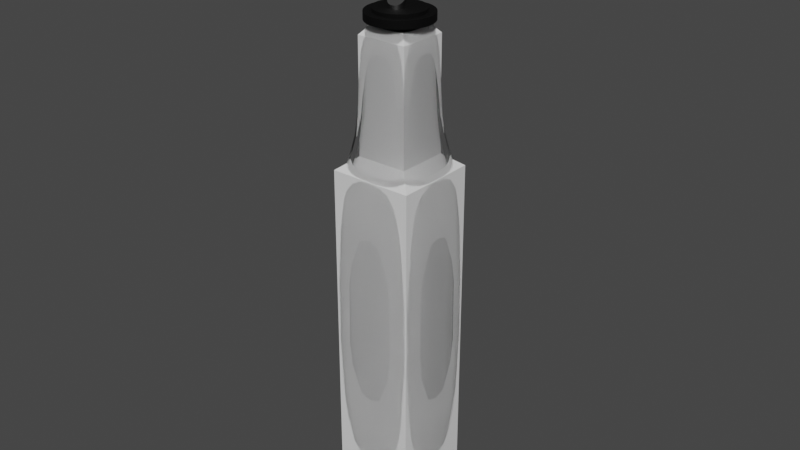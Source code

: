 # Source: oilBottle.blend  (saved by Blender 3.3.6; exported with 4.5.12 LTS)
import bpy
from mathutils import Matrix  # noqa: F401  (used for matrix-valued properties, if any)

bpy.ops.wm.read_factory_settings(use_empty=True)
scene = bpy.context.scene
scene.name = 'Scene'

# ---- collections
col_collection = bpy.data.collections.new('Collection'); scene.collection.children.link(col_collection)

# ---- materials (node trees are filled in below, after node groups)
mat_glass = bpy.data.materials.new('Glass')
mat_plastic = bpy.data.materials.new('Plastic')
mat_aluminium = bpy.data.materials.new('Aluminium')
mat_oil = bpy.data.materials.new('Oil')

# ---- node groups
ng_auto_smooth = bpy.data.node_groups.new('Auto Smooth', 'GeometryNodeTree')
_s = ng_auto_smooth.interface.new_socket(name='Geometry', in_out='OUTPUT', socket_type='NodeSocketGeometry')
_s = ng_auto_smooth.interface.new_socket(name='Geometry', in_out='INPUT', socket_type='NodeSocketGeometry')
_s = ng_auto_smooth.interface.new_socket(name='Angle', in_out='INPUT', socket_type='NodeSocketFloat')
_s.subtype = 'ANGLE'
_s.min_value = 0.0
_s.max_value = 3.142
ng_auto_smooth.is_modifier = True
_N = ng_auto_smooth.nodes; _L = ng_auto_smooth.links
n0 = _N.new('NodeGroupOutput'); n0.name = 'Group Output'; n0.location = (480, -100)
n1 = _N.new('NodeGroupInput'); n1.name = 'Group Input'; n1.location = (-420, -300)
n2 = _N.new('NodeGroupInput'); n2.name = 'Group Input.001'; n2.location = (-60, -100)
n3 = _N.new('GeometryNodeSetShadeSmooth'); n3.name = 'Set Shade Smooth'; n3.location = (120, -100)
n3.domain = 'EDGE'
n4 = _N.new('GeometryNodeSetShadeSmooth'); n4.name = 'Set Shade Smooth.001'; n4.location = (300, -100)
n5 = _N.new('GeometryNodeInputMeshEdgeAngle'); n5.name = 'Edge Angle'; n5.location = (-420, -220)
n6 = _N.new('GeometryNodeInputEdgeSmooth'); n6.name = 'Is Edge Smooth'; n6.location = (-60, -160)
n7 = _N.new('GeometryNodeInputShadeSmooth'); n7.name = 'Is Face Smooth'; n7.location = (-240, -340)
n8 = _N.new('FunctionNodeBooleanMath'); n8.name = 'Boolean Math'; n8.location = (-60, -220)
n9 = _N.new('FunctionNodeCompare'); n9.name = 'Compare'; n9.location = (-240, -180)
n9.operation = 'LESS_EQUAL'
_L.new(n5.outputs[0], n9.inputs[0])
_L.new(n4.outputs[0], n0.inputs[0])
_L.new(n1.outputs[1], n9.inputs[1])
_L.new(n9.outputs[0], n8.inputs[0])
_L.new(n7.outputs[0], n8.inputs[1])
_L.new(n2.outputs[0], n3.inputs[0])
_L.new(n6.outputs[0], n3.inputs[1])
_L.new(n3.outputs[0], n4.inputs[0])
_L.new(n8.outputs[0], n3.inputs[2])
n0.is_active_output = True

# ---- material node trees
mat_glass.use_nodes = True; mat_glass.node_tree.nodes.clear()
_N = mat_glass.node_tree.nodes; _L = mat_glass.node_tree.links
n0 = _N.new('ShaderNodeOutputMaterial'); n0.name = 'Material Output'; n0.location = (300, 300)
n1 = _N.new('ShaderNodeBsdfGlass'); n1.name = 'Glass BSDF'; n1.location = (10, 300)
n1.distribution = 'GGX'
n1.inputs[2].default_value = 1.45
_L.new(n1.outputs[0], n0.inputs[0])
n0.is_active_output = True
mat_plastic.use_nodes = True; mat_plastic.node_tree.nodes.clear()
_N = mat_plastic.node_tree.nodes; _L = mat_plastic.node_tree.links
n0 = _N.new('ShaderNodeBsdfPrincipled'); n0.name = 'Principled BSDF'; n0.location = (10, 300)
n0.distribution = 'GGX'
n0.subsurface_method = 'RANDOM_WALK_SKIN'
n0.inputs[0].default_value = (0.0, 0.0, 0.0, 1.0)
n0.inputs[2].default_value = 0.8465
n0.inputs[3].default_value = 1.45
n0.inputs[13].default_value = 0.1772
n0.inputs[27].default_value = (0.0, 0.0, 0.0, 1.0)
n0.inputs[28].default_value = 1.0
n1 = _N.new('ShaderNodeOutputMaterial'); n1.name = 'Material Output'; n1.location = (300, 300)
_L.new(n0.outputs[0], n1.inputs[0])
n1.is_active_output = True
mat_aluminium.use_nodes = True; mat_aluminium.node_tree.nodes.clear()
_N = mat_aluminium.node_tree.nodes; _L = mat_aluminium.node_tree.links
n0 = _N.new('ShaderNodeBsdfPrincipled'); n0.name = 'Principled BSDF'; n0.location = (10, 300)
n0.distribution = 'GGX'
n0.subsurface_method = 'RANDOM_WALK_SKIN'
n0.inputs[1].default_value = 1.0
n0.inputs[2].default_value = 0.04331
n0.inputs[3].default_value = 1.45
n0.inputs[13].default_value = 0.0
n0.inputs[20].default_value = 0.0
n0.inputs[27].default_value = (0.0, 0.0, 0.0, 1.0)
n0.inputs[28].default_value = 1.0
n1 = _N.new('ShaderNodeOutputMaterial'); n1.name = 'Material Output'; n1.location = (300, 300)
_L.new(n0.outputs[0], n1.inputs[0])
n1.is_active_output = True
mat_oil.use_nodes = True; mat_oil.node_tree.nodes.clear()
_N = mat_oil.node_tree.nodes; _L = mat_oil.node_tree.links
n0 = _N.new('ShaderNodeBsdfPrincipled'); n0.name = 'Principled BSDF'; n0.location = (10, 300)
n0.distribution = 'GGX'
n0.subsurface_method = 'RANDOM_WALK_SKIN'
n0.inputs[3].default_value = 1.45
n0.inputs[27].default_value = (0.0, 0.0, 0.0, 1.0)
n0.inputs[28].default_value = 1.0
n1 = _N.new('ShaderNodeOutputMaterial'); n1.name = 'Material Output'; n1.location = (300, 300)
_L.new(n0.outputs[0], n1.inputs[0])
n1.is_active_output = True

# ---- world
world_world = bpy.data.worlds.new('World'); scene.world = world_world
world_world.use_nodes = True; world_world.node_tree.nodes.clear()
_N = world_world.node_tree.nodes; _L = world_world.node_tree.links
n0 = _N.new('ShaderNodeOutputWorld'); n0.name = 'World Output'; n0.location = (300, 300)
n1 = _N.new('ShaderNodeBackground'); n1.name = 'Background'; n1.location = (10, 300)
n1.inputs[0].default_value = (0.05088, 0.05088, 0.05088, 1.0)
_L.new(n1.outputs[0], n0.inputs[0])
n0.is_active_output = True
world_world.color = (0.05088, 0.05088, 0.05088)
world_world.use_sun_shadow = False
world_world.sun_shadow_jitter_overblur = 0.0

# ---- meshes
me_cube_002 = bpy.data.meshes.new('Cube.002')
me_cube_002.from_pydata([(-0.02227, -0.1409, 0.02391), (-0.01963, 0.0229, 0.02127), (-0.02227, -0.1409, -0.02063), (-0.01963, 0.0229, -0.01799), (0.02227, -0.1409, 0.02391), (0.01963, 0.0229, 0.02127), (0.02227, -0.1409, -0.02063), (0.01963, 0.0229, -0.01799), (-0.02227, 0.0229, 0.02391), (-0.02227, 0.0229, -0.02063), (0.02227, 0.0229, -0.02063), (0.02227, 0.0229, 0.02391), (-0.01963, -0.1372, 0.02127), (-0.01963, -0.1372, -0.01799), (0.01963, -0.1372, -0.01799), (0.01963, -0.1372, 0.02127), (-0.01349, 0.02835, 0.01513), (-0.01349, 0.02835, -0.01184), (0.01349, 0.02835, -0.01184), (0.01349, 0.02835, 0.01513), (-0.01189, 0.02835, 0.01353), (-0.01189, 0.02835, -0.01025), (0.01189, 0.02835, -0.01025), (0.01189, 0.02835, 0.01353), (-0.01349, 0.07628, 0.01513), (-0.01349, 0.07628, -0.01184), (0.01349, 0.07628, -0.01184), (0.01349, 0.07628, 0.01513), (-0.01189, 0.07628, 0.01353), (-0.01189, 0.07628, -0.01025), (0.01189, 0.07628, -0.01025), (0.01189, 0.07628, 0.01353), (-0.009175, 0.08016, 0.01082), (-0.009175, 0.08016, -0.007531), (0.009175, 0.08016, -0.007531), (0.009175, 0.08016, 0.01082), (-0.007951, 0.0797, 0.009594), (-0.007951, 0.0797, -0.006308), (0.007951, 0.0797, -0.006308), (0.007951, 0.0797, 0.009594), (-0.00836, 0.08595, 0.01), (-0.00836, 0.08595, -0.006717), (0.00836, 0.08595, -0.006717), (0.00836, 0.08595, 0.01), (-0.00836, 0.08455, -0.006717), (-0.00836, 0.08455, 0.01), (0.00836, 0.08455, 0.01), (0.00836, 0.08455, -0.006717), (-0.009175, 0.08064, -0.007531), (0.009175, 0.08064, 0.01082), (-0.009175, 0.08064, 0.01082), (0.009175, 0.08064, -0.007531), (-0.01082, 0.08127, 0.01247), (-0.01082, 0.08455, 0.01247), (0.01082, 0.08127, -0.00918), (0.01082, 0.08455, -0.00918), (-0.01082, 0.08455, -0.00918), (0.01082, 0.08455, 0.01247), (-0.01082, 0.08127, -0.00918), (0.01082, 0.08127, 0.01247), (-0.007951, 0.08406, 0.009594), (0.007951, 0.08406, 0.009594), (0.007951, 0.08406, -0.006308), (-0.007951, 0.08406, -0.006308), (-0.002304, 0.08455, 0.00581), (-0.002304, 0.08455, 0.001485), (0.002135, 0.08455, 0.001485), (0.002135, 0.08455, 0.00581), (-0.004054, 0.08455, 0.007029), (0.004054, 0.08455, -0.001079), (0.004054, 0.08455, 0.007029), (-0.004054, 0.08455, -0.001079), (-0.00264, 0.08595, 0.006458), (0.002449, 0.08595, 0.006458), (-0.00264, 0.08595, 0.001061), (0.002449, 0.08595, 0.001061), (0.002449, 0.1026, 0.006354), (0.002159, 0.1027, 0.006051), (-0.00234, 0.1027, 0.006051), (-0.00234, 0.104, 0.001465), (0.002159, 0.104, 0.001465), (-0.00264, 0.1041, 0.001166), (-0.00264, 0.1026, 0.006354), (0.002449, 0.1041, 0.001166), (0.002449, 0.1289, 0.01375), (0.002159, 0.1289, 0.01345), (-0.00234, 0.1289, 0.01345), (-0.00234, 0.1303, 0.00886), (0.002159, 0.1303, 0.00886), (-0.00264, 0.1303, 0.008561), (-0.00264, 0.1289, 0.01375), (0.002449, 0.1303, 0.008561), (0.007318, 0.08455, -0.005815), (0.007318, 0.08455, 0.008804), (-0.007318, 0.08455, 0.008804), (-0.007318, 0.08455, -0.005815), (0.006487, 0.08455, 0.007916), (-0.006417, 0.08455, 0.007916), (-0.006417, 0.08455, -0.005011), (0.006487, 0.08455, -0.005011), (0.006487, 0.05615, -0.005011), (0.007318, 0.05618, -0.005815), (-0.007318, 0.05618, -0.005815), (-0.007318, 0.05618, 0.008804), (0.007318, 0.05618, 0.008804), (0.006487, 0.05615, 0.007916), (-0.006417, 0.05615, 0.007916), (-0.006417, 0.05615, -0.005011), (-0.006417, 0.05795, 0.007916), (0.006487, 0.05795, 0.007916), (-0.006417, 0.05795, -0.005011), (0.006487, 0.05795, -0.005011), (0.001843, 0.05795, -0.000789), (0.001843, 0.05645, -0.000789), (0.001899, 0.05645, -0.004137), (-0.001824, 0.05645, -0.004134), (-0.001732, 0.05645, -0.0008579), (0.001899, 0.05795, -0.004137), (-0.001732, 0.05795, -0.0008579), (-0.001824, 0.05795, -0.004134), (-0.002075, 0.05615, -0.004345), (0.002149, 0.05615, -0.004348), (-0.001971, 0.05615, -0.0006274), (0.002085, 0.05615, -0.0005493), (0.002123, 0.01079, -0.004694), (0.001899, 0.01079, -0.004467), (-0.001824, 0.01079, -0.004464), (-0.001732, 0.01079, -0.001188), (0.001843, 0.01079, -0.001119), (-0.00201, 0.01079, -0.000964), (-0.00205, 0.01079, -0.004692), (0.002155, 0.01079, -0.0008522), (-0.02227, -0.1409, 0.001643), (-0.02227, 0.0229, 0.001643), (0.02227, -0.1409, 0.001643), (0.02227, 0.0229, 0.001643), (-0.01963, 0.0229, 0.001643), (0.01963, 0.0229, 0.001643), (-0.01963, -0.1372, 0.001643), (0.01963, -0.1372, 0.001643), (-0.01349, 0.02835, 0.001643), (0.01349, 0.02835, 0.001643), (-0.01189, 0.02835, 0.001643), (0.01189, 0.02835, 0.001643), (-0.01349, 0.07628, 0.001643), (0.01349, 0.07628, 0.001643), (-0.01189, 0.07628, 0.001643), (0.01189, 0.07628, 0.001643), (-0.009175, 0.08016, 0.001643), (0.009175, 0.08016, 0.001643), (-0.007951, 0.0797, 0.001643), (0.007951, 0.0797, 0.001643), (-0.01207, 0.08595, 0.001643), (0.01207, 0.08595, 0.001643), (0.01207, 0.08455, 0.001643), (-0.01207, 0.08455, 0.001643), (-0.009175, 0.08064, 0.001643), (0.009175, 0.08064, 0.001643), (0.01562, 0.08455, 0.001643), (-0.01562, 0.08455, 0.001643), (-0.01562, 0.08127, 0.001643), (0.01562, 0.08127, 0.001643), (-0.007951, 0.08406, 0.001643), (0.007951, 0.08406, 0.001643), (-0.002896, 0.08455, 0.003647), (0.003143, 0.08455, 0.003758), (-0.004054, 0.08455, 0.002975), (0.004054, 0.08455, 0.002975), (-0.003732, 0.08595, 0.00376), (0.00363, 0.08595, 0.00376), (-0.003304, 0.1033, 0.003758), (0.003143, 0.1033, 0.003758), (-0.003732, 0.1033, 0.00376), (0.00363, 0.1033, 0.00376), (-0.003304, 0.1296, 0.01115), (0.003143, 0.1296, 0.01115), (-0.003732, 0.1296, 0.01115), (0.00363, 0.1296, 0.01115), (-0.007318, 0.08455, 0.001495), (0.007318, 0.08455, 0.001495), (-0.006417, 0.08455, 0.001453), (0.006487, 0.08455, 0.001453), (-0.007318, 0.05618, 0.001495), (0.007318, 0.05618, 0.001495), (-0.006417, 0.05615, 0.001453), (0.006487, 0.05615, 0.001453), (0.006487, 0.05795, 0.001453), (-0.006417, 0.05795, 0.001453), (-0.002293, 0.05645, -0.002432), (0.002369, 0.05645, -0.002432), (0.002369, 0.05795, -0.002432), (-0.002293, 0.05795, -0.002432), (0.002683, 0.05615, -0.002414), (-0.002607, 0.05615, -0.002414), (-0.002293, 0.01079, -0.002763), (0.002369, 0.01079, -0.002762), (0.002677, 0.01079, -0.00279), (-0.002604, 0.01079, -0.00279), (0.0, -0.1409, -0.02063), (0.0, 0.0229, -0.02063), (0.0, -0.1409, 0.02391), (0.0, 0.0229, 0.02391), (0.0, 0.0229, -0.01799), (0.0, 0.0229, 0.02127), (0.0, -0.1372, -0.01799), (0.0, -0.1372, 0.02127), (0.0, 0.02835, -0.01184), (0.0, 0.02835, 0.01513), (0.0, 0.02835, -0.01025), (0.0, 0.02835, 0.01353), (0.0, 0.07628, -0.01184), (0.0, 0.07628, 0.01513), (0.0, 0.07628, -0.01025), (0.0, 0.07628, 0.01353), (0.0, 0.08016, -0.007531), (0.0, 0.08016, 0.01082), (0.0, 0.0797, -0.006308), (0.0, 0.0797, 0.009594), (0.0, 0.08595, -0.01042), (0.0, 0.08595, 0.01371), (0.0, 0.08455, -0.01042), (0.0, 0.08455, 0.01371), (0.0, 0.08064, 0.01082), (0.0, 0.08064, -0.007531), (0.0, 0.08455, -0.01398), (0.0, 0.08455, 0.01727), (0.0, 0.08127, 0.01727), (0.0, 0.08127, -0.01398), (0.0, 0.08406, 0.009594), (0.0, 0.08406, -0.006308), (-8.484e-05, 0.08455, 0.0008646), (-0.0001754, 0.08455, 0.006491), (0.0, 0.08455, 0.007029), (0.0, 0.08455, -0.001079), (-0.0001998, 0.08595, 0.007308), (-0.0001998, 0.08595, 0.0002874), (-0.0001825, 0.1042, 0.000808), (-0.0001825, 0.1024, 0.006773), (-0.0001998, 0.1023, 0.007171), (-0.0001998, 0.1043, 0.0004222), (-0.0001825, 0.1304, 0.008203), (-0.0001825, 0.1287, 0.01417), (-0.0001998, 0.1286, 0.01457), (-0.0001998, 0.1306, 0.007817), (0.0, 0.08455, -0.005815), (0.0, 0.08455, 0.008804), (3.52e-05, 0.08455, -0.005011), (3.52e-05, 0.08455, 0.007916), (0.0, 0.05618, -0.005815), (0.0, 0.05618, 0.008804), (3.52e-05, 0.05615, -0.005011), (3.52e-05, 0.05615, 0.007916), (3.52e-05, 0.05795, -0.005011), (3.52e-05, 0.05795, 0.007916), (3.576e-05, 0.05645, -0.004599), (3.59e-05, 0.05645, -0.0002908), (3.576e-05, 0.05795, -0.004599), (3.59e-05, 0.05795, -0.0002908), (3.495e-05, 0.05615, -0.004872), (3.512e-05, 0.05615, 1.604e-05), (3.576e-05, 0.01079, -0.004929), (3.59e-05, 0.01079, -0.000621), (3.513e-05, 0.01079, -0.005215), (3.492e-05, 0.01079, -0.0003211), (0.0, -0.121, 0.001643), (0.0, -0.1247, 0.001643), (0.002449, 0.09983, 0.001061), (-0.00264, 0.09983, 0.001061), (0.002449, 0.09983, 0.006458), (-0.00264, 0.09983, 0.006458), (-0.003732, 0.09983, 0.00376), (0.00363, 0.09983, 0.00376), (-0.0001998, 0.09983, 0.007308), (-0.0001998, 0.09983, 0.0002874), (-0.00264, 0.1067, 0.001784), (-0.00264, 0.1052, 0.006972), (0.002449, 0.1067, 0.001784), (0.002449, 0.1052, 0.006972), (0.00363, 0.106, 0.004378), (-0.003732, 0.106, 0.004378), (-0.0001998, 0.105, 0.007789), (-0.0001998, 0.1069, 0.00104), (0.002159, 0.1053, 0.006669), (-0.00234, 0.1053, 0.006669), (0.002159, 0.1066, 0.002083), (-0.00234, 0.1066, 0.002083), (-0.003304, 0.106, 0.004376), (0.003143, 0.106, 0.004376), (-0.0001825, 0.1051, 0.007391), (-0.0001825, 0.1068, 0.001426), (0.002159, 0.09983, 0.006143), (-0.00234, 0.09983, 0.006143), (0.002159, 0.09983, 0.001373), (-0.00234, 0.09983, 0.001373), (-0.003304, 0.09983, 0.003758), (0.003143, 0.09983, 0.003758), (-0.0001825, 0.09983, 0.006894), (-0.0001825, 0.09983, 0.0006887)], [], [(132, 133, 9, 2), (198, 199, 10, 6), (134, 135, 11, 4), (200, 201, 8, 0), (265, 134, 4, 200), (202, 3, 13, 204), (135, 10, 18, 141), (136, 3, 21, 142), (137, 5, 23, 143), (199, 9, 17, 206), (264, 138, 12, 205), (137, 7, 14, 139), (136, 1, 12, 138), (203, 5, 15, 205), (141, 18, 26, 145), (142, 21, 29, 146), (143, 23, 31, 147), (206, 17, 25, 210), (203, 1, 20, 209), (202, 7, 22, 208), (133, 8, 16, 140), (201, 11, 19, 207), (210, 25, 33, 214), (211, 27, 35, 215), (212, 30, 38, 216), (213, 28, 36, 217), (140, 16, 24, 144), (209, 20, 28, 213), (208, 22, 30, 212), (207, 19, 27, 211), (247, 97, 68, 232), (155, 45, 40, 152), (154, 47, 42, 153), (147, 31, 39, 151), (146, 29, 37, 150), (145, 26, 34, 149), (144, 24, 32, 148), (235, 75, 42, 218), (169, 73, 43, 153), (234, 72, 40, 219), (168, 152, 40, 72), (221, 46, 43, 219), (220, 44, 41, 218), (297, 292, 80, 236), (181, 96, 70, 167), (223, 48, 58, 227), (154, 46, 57, 158), (156, 50, 52, 160), (222, 49, 59, 226), (148, 32, 50, 156), (149, 34, 51, 157), (215, 35, 49, 222), (214, 33, 48, 223), (227, 58, 56, 224), (226, 59, 57, 225), (161, 54, 55, 158), (160, 52, 53, 159), (220, 47, 55, 224), (157, 51, 54, 161), (155, 44, 56, 159), (221, 45, 53, 225), (150, 37, 63, 162), (151, 39, 61, 163), (217, 36, 60, 228), (216, 38, 62, 229), (233, 69, 66, 230), (232, 68, 64, 231), (167, 70, 67, 165), (166, 71, 65, 164), (180, 98, 71, 166), (271, 266, 83, 173), (296, 291, 78, 237), (246, 99, 69, 233), (169, 153, 42, 75), (235, 218, 41, 74), (234, 219, 43, 73), (281, 274, 89, 243), (289, 284, 88, 240), (288, 283, 86, 241), (279, 275, 90, 176), (295, 290, 77, 171), (273, 267, 81, 239), (294, 293, 79, 170), (272, 268, 76, 238), (243, 89, 87, 240), (242, 84, 85, 241), (177, 91, 88, 175), (176, 90, 86, 174), (278, 276, 91, 177), (287, 282, 85, 175), (286, 285, 87, 174), (280, 277, 84, 242), (229, 62, 92, 244), (162, 63, 95, 178), (163, 61, 93, 179), (228, 60, 94, 245), (245, 94, 103, 249), (252, 110, 119, 256), (244, 92, 101, 248), (193, 120, 130, 197), (248, 101, 100, 250), (182, 102, 107, 184), (183, 104, 105, 185), (249, 103, 106, 251), (178, 95, 102, 182), (253, 109, 112, 257), (254, 115, 126, 260), (179, 93, 104, 183), (246, 98, 110, 252), (181, 99, 111, 186), (247, 96, 109, 253), (180, 97, 108, 187), (191, 118, 116, 188), (257, 112, 113, 255), (190, 117, 114, 189), (256, 119, 115, 254), (259, 122, 129, 263), (187, 108, 118, 191), (186, 111, 117, 190), (189, 114, 125, 195), (185, 105, 123, 192), (184, 107, 120, 193), (250, 100, 121, 258), (251, 106, 122, 259), (263, 129, 127, 261), (262, 124, 125, 260), (197, 130, 126, 194), (196, 131, 128, 195), (255, 113, 128, 261), (188, 116, 127, 194), (258, 121, 124, 262), (192, 123, 131, 196), (121, 192, 196, 124), (115, 188, 194, 126), (124, 196, 195, 125), (129, 197, 194, 127), (106, 184, 193, 122), (100, 185, 192, 121), (113, 189, 195, 128), (109, 186, 190, 112), (110, 187, 191, 119), (112, 190, 189, 113), (119, 191, 188, 115), (98, 180, 187, 110), (96, 181, 186, 109), (92, 179, 183, 101), (94, 178, 182, 103), (101, 183, 185, 100), (103, 182, 184, 106), (122, 193, 197, 129), (62, 163, 179, 92), (60, 162, 178, 94), (283, 286, 174, 86), (284, 287, 175, 88), (277, 278, 177, 84), (89, 176, 174, 87), (84, 177, 175, 85), (270, 269, 82, 172), (291, 294, 170, 78), (292, 295, 171, 80), (274, 279, 176, 89), (97, 180, 166, 68), (68, 166, 164, 64), (69, 167, 165, 66), (38, 151, 163, 62), (36, 150, 162, 60), (45, 155, 159, 53), (49, 157, 161, 59), (58, 160, 159, 56), (59, 161, 158, 57), (35, 149, 157, 49), (33, 148, 156, 48), (48, 156, 160, 58), (47, 154, 158, 55), (99, 181, 167, 69), (25, 144, 148, 33), (27, 145, 149, 35), (28, 146, 150, 36), (30, 147, 151, 38), (46, 154, 153, 43), (44, 155, 152, 41), (267, 270, 172, 81), (17, 140, 144, 25), (9, 133, 140, 17), (22, 143, 147, 30), (20, 142, 146, 28), (19, 141, 145, 27), (3, 136, 138, 13), (5, 137, 139, 15), (204, 13, 138, 264), (7, 137, 143, 22), (1, 136, 142, 20), (11, 135, 141, 19), (198, 6, 134, 265), (6, 10, 135, 134), (0, 8, 133, 132), (2, 198, 265, 132), (14, 204, 264, 139), (120, 258, 262, 130), (116, 255, 261, 127), (130, 262, 260, 126), (131, 263, 261, 128), (105, 251, 259, 123), (107, 250, 258, 120), (123, 259, 263, 131), (117, 256, 254, 114), (118, 257, 255, 116), (97, 247, 253, 108), (99, 246, 252, 111), (114, 254, 260, 125), (108, 253, 257, 118), (104, 249, 251, 105), (102, 248, 250, 107), (95, 244, 248, 102), (111, 252, 256, 117), (93, 245, 249, 104), (61, 228, 245, 93), (63, 229, 244, 95), (275, 280, 242, 90), (90, 242, 241, 86), (91, 243, 240, 88), (268, 271, 173, 76), (282, 288, 241, 85), (285, 289, 240, 87), (276, 281, 243, 91), (98, 246, 233, 71), (290, 296, 237, 77), (269, 272, 238, 82), (70, 232, 231, 67), (71, 233, 230, 65), (37, 216, 229, 63), (39, 217, 228, 61), (46, 221, 225, 57), (44, 220, 224, 56), (52, 226, 225, 53), (54, 227, 224, 55), (34, 214, 223, 51), (32, 215, 222, 50), (50, 222, 226, 52), (51, 223, 227, 54), (293, 297, 236, 79), (47, 220, 218, 42), (45, 221, 219, 40), (96, 247, 232, 70), (16, 207, 211, 24), (21, 208, 212, 29), (23, 209, 213, 31), (31, 213, 217, 39), (29, 212, 216, 37), (24, 211, 215, 32), (26, 210, 214, 34), (8, 201, 207, 16), (3, 202, 208, 21), (5, 203, 209, 23), (18, 206, 210, 26), (1, 203, 205, 12), (139, 264, 205, 15), (10, 199, 206, 18), (7, 202, 204, 14), (132, 265, 200, 0), (4, 11, 201, 200), (2, 9, 199, 198), (168, 74, 41, 152), (266, 273, 239, 83), (75, 235, 273, 266), (72, 234, 272, 269), (73, 169, 271, 268), (74, 168, 270, 267), (168, 72, 269, 270), (234, 73, 268, 272), (235, 74, 267, 273), (169, 75, 266, 271), (83, 239, 281, 276), (82, 238, 280, 275), (81, 172, 279, 274), (76, 173, 278, 277), (238, 76, 277, 280), (173, 83, 276, 278), (172, 82, 275, 279), (239, 81, 274, 281), (79, 236, 289, 285), (77, 237, 288, 282), (80, 171, 287, 284), (78, 170, 286, 283), (170, 79, 285, 286), (171, 77, 282, 287), (237, 78, 283, 288), (236, 80, 284, 289), (65, 230, 297, 293), (67, 231, 296, 290), (66, 165, 295, 292), (64, 164, 294, 291), (164, 65, 293, 294), (165, 67, 290, 295), (231, 64, 291, 296), (230, 66, 292, 297)])
me_cube_002.polygons.foreach_set('use_smooth', [True] * 296)
me_cube_002.polygons.foreach_set('material_index', [0, 0, 0, 0, 0, 0, 0, 0, 0, 0, 0, 0, 0, 0, 0, 0, 0, 0, 0, 0, 0, 0, 0, 0, 0, 0, 0, 0, 0, 0, 1, 1, 1, 0, 0, 0, 0, 1, 1, 1, 1, 1, 1, 2, 1, 1, 1, 1, 1, 1, 1, 1, 1, 1, 1, 1, 1, 1, 1, 1, 1, 0, 0, 0, 0, 1, 1, 1, 1, 1, 2, 2, 1, 1, 1, 1, 2, 2, 2, 2, 2, 2, 2, 2, 2, 2, 2, 2, 2, 2, 2, 2, 1, 1, 1, 1, 1, 1, 1, 2, 1, 1, 1, 1, 1, 1, 2, 1, 1, 1, 1, 1, 2, 2, 2, 2, 2, 1, 1, 2, 1, 1, 1, 1, 2, 2, 2, 2, 2, 2, 2, 2, 2, 2, 2, 2, 1, 1, 2, 1, 1, 2, 2, 1, 1, 1, 1, 1, 1, 2, 1, 1, 2, 2, 2, 2, 2, 2, 2, 2, 2, 1, 1, 1, 0, 0, 1, 1, 1, 1, 1, 1, 1, 1, 1, 0, 0, 0, 0, 1, 1, 2, 0, 0, 0, 0, 0, 0, 0, 0, 0, 0, 0, 0, 0, 0, 0, 0, 2, 2, 2, 2, 1, 1, 2, 2, 2, 1, 1, 2, 1, 1, 1, 1, 1, 1, 1, 1, 2, 2, 2, 2, 2, 2, 2, 1, 2, 2, 1, 1, 0, 0, 1, 1, 1, 1, 1, 1, 1, 1, 2, 1, 1, 1, 0, 0, 0, 0, 0, 0, 0, 0, 0, 0, 0, 0, 0, 0, 0, 0, 0, 0, 1, 2, 2, 2, 2, 2, 2, 2, 2, 2, 2, 2, 2, 2, 2, 2, 2, 2, 2, 2, 2, 2, 2, 2, 2, 2, 2, 2, 2, 2, 2, 2, 2, 2])
_k = {(37, 150): 1.0, (38, 216): 1.0, (39, 151): 1.0, (36, 217): 1.0, (41, 152): 1.0, (42, 218): 1.0, (43, 153): 1.0, (40, 219): 1.0, (47, 220): 1.0, (45, 221): 1.0, (46, 154): 1.0, (44, 155): 1.0, (48, 156): 1.0, (49, 157): 1.0, (50, 222): 1.0, (51, 223): 1.0, (55, 224): 1.0, (53, 225): 1.0, (57, 158): 1.0, (56, 159): 1.0, (58, 160): 1.0, (59, 161): 1.0, (52, 226): 1.0, (54, 227): 1.0, (60, 162): 1.0, (62, 163): 1.0, (61, 228): 1.0, (63, 229): 1.0, (65, 164): 1.0, (66, 230): 1.0, (67, 165): 1.0, (64, 231): 1.0, (68, 166): 1.0, (69, 167): 1.0, (70, 232): 1.0, (71, 233): 1.0, (74, 168): 1.0, (73, 169): 1.0, (72, 234): 1.0, (75, 235): 1.0, (81, 172): 1.0, (76, 173): 1.0, (82, 238): 1.0, (83, 239): 1.0, (87, 174): 1.0, (88, 240): 1.0, (85, 175): 1.0, (86, 241): 1.0, (89, 176): 1.0, (84, 177): 1.0, (90, 242): 1.0, (91, 243): 1.0, (108, 118): 1.0, (107, 250): 1.0, (106, 184): 1.0, (100, 185): 1.0, (105, 251): 1.0, (109, 112): 1.0, (111, 252): 1.0, (109, 186): 1.0, (108, 253): 1.0, (110, 187): 1.0, (112, 113): 1.0, (114, 117): 1.0, (116, 118): 1.0, (115, 119): 1.0, (117, 256): 1.0, (112, 190): 1.0, (118, 257): 1.0, (119, 191): 1.0, (110, 119): 1.0, (111, 117): 1.0, (121, 192): 1.0, (122, 193): 1.0, (120, 258): 1.0, (123, 259): 1.0, (126, 260): 1.0, (127, 194): 1.0, (125, 195): 1.0, (128, 261): 1.0, (124, 196): 1.0, (129, 197): 1.0, (130, 262): 1.0, (131, 263): 1.0, (36, 150): 1.0, (38, 151): 1.0, (40, 152): 1.0, (42, 153): 1.0, (47, 154): 1.0, (45, 155): 1.0, (50, 156): 1.0, (51, 157): 1.0, (55, 158): 1.0, (53, 159): 1.0, (52, 160): 1.0, (54, 161): 1.0, (63, 162): 1.0, (61, 163): 1.0, (64, 164): 1.0, (66, 165): 1.0, (71, 166): 1.0, (70, 167): 1.0, (72, 168): 1.0, (75, 169): 1.0, (82, 172): 1.0, (83, 173): 1.0, (86, 174): 1.0, (88, 175): 1.0, (90, 176): 1.0, (91, 177): 1.0, (107, 184): 1.0, (105, 185): 1.0, (111, 186): 1.0, (108, 187): 1.0, (117, 190): 1.0, (118, 191): 1.0, (123, 192): 1.0, (120, 193): 1.0, (126, 194): 1.0, (128, 195): 1.0, (131, 196): 1.0, (130, 197): 1.0, (189, 190): 1.0, (188, 191): 1.0, (37, 216): 1.0, (39, 217): 1.0, (41, 218): 1.0, (43, 219): 1.0, (44, 220): 1.0, (46, 221): 1.0, (49, 222): 1.0, (48, 223): 1.0, (56, 224): 1.0, (57, 225): 1.0, (59, 226): 1.0, (58, 227): 1.0, (60, 228): 1.0, (62, 229): 1.0, (65, 230): 1.0, (67, 231): 1.0, (68, 232): 1.0, (69, 233): 1.0, (73, 234): 1.0, (74, 235): 1.0, (76, 238): 1.0, (81, 239): 1.0, (87, 240): 1.0, (85, 241): 1.0, (84, 242): 1.0, (89, 243): 1.0, (100, 250): 1.0, (106, 251): 1.0, (110, 252): 1.0, (109, 253): 1.0, (119, 256): 1.0, (112, 257): 1.0, (121, 258): 1.0, (122, 259): 1.0, (125, 260): 1.0, (127, 261): 1.0, (124, 262): 1.0, (129, 263): 1.0, (254, 256): 1.0, (255, 257): 1.0, (266, 273): 1.0, (269, 272): 1.0, (268, 271): 1.0, (267, 270): 1.0, (269, 270): 1.0, (268, 272): 1.0, (267, 273): 1.0, (266, 271): 1.0, (276, 281): 1.0, (275, 280): 1.0, (274, 279): 1.0, (277, 278): 1.0, (277, 280): 1.0, (276, 278): 1.0, (275, 279): 1.0, (274, 281): 1.0}
me_cube_002.attributes.new('crease_edge', 'FLOAT', 'EDGE').data.foreach_set('value', [_k.get((min(e.vertices), max(e.vertices)), 0.0) for e in me_cube_002.edges])
_uv = me_cube_002.uv_layers.new(name='UVMap')
_uv.uv.foreach_set('vector', [0.6436, 0.01142, 0.6436, 0.2823, 0.6068, 0.2823, 0.6068, 0.01142, 0.8839, 0.01142, 0.8839, 0.2823, 0.8471, 0.2823, 0.8471, 0.01142, 0.57, 0.01142, 0.57, 0.2823, 0.5332, 0.2823, 0.5332, 0.01142, 0.9207, 0.01142, 0.9207, 0.2823, 0.8839, 0.2823, 0.8839, 0.01142, 0.6455, 0.3877, 0.6702, 0.4007, 0.6702, 0.4353, 0.6358, 0.4308, 0.7778, 0.1125, 0.8103, 0.1125, 0.8103, 0.3772, 0.7778, 0.3772, 0.5778, 0.3908, 0.5778, 0.3561, 0.5945, 0.3687, 0.5945, 0.3897, 0.7037, 0.3961, 0.7037, 0.4266, 0.6885, 0.4158, 0.6885, 0.3974, 0.5007, 0.1125, 0.4682, 0.1125, 0.481, 0.1035, 0.5007, 0.1035, 0.884, 0.3561, 0.8496, 0.3517, 0.8599, 0.3426, 0.8808, 0.3452, 0.6899, 0.2983, 0.7108, 0.3105, 0.7108, 0.3411, 0.6804, 0.3372, 0.5007, 0.1125, 0.5332, 0.1125, 0.5332, 0.3772, 0.5007, 0.3772, 0.7129, 0.2761, 0.6804, 0.2761, 0.6804, 0.01142, 0.7129, 0.01142, 0.99, 0.2761, 0.9575, 0.2761, 0.9575, 0.01142, 0.99, 0.01142, 0.6581, 0.2823, 0.6804, 0.2823, 0.6804, 0.3616, 0.6581, 0.3616, 0.8299, 0.2823, 0.8496, 0.2823, 0.8496, 0.3616, 0.8299, 0.3616, 0.5007, 0.1035, 0.481, 0.1035, 0.481, 0.02429, 0.5007, 0.02429, 0.8501, 0.3616, 0.8724, 0.3616, 0.8724, 0.4408, 0.8501, 0.4408, 0.6734, 0.3616, 0.7037, 0.3655, 0.6885, 0.3789, 0.6702, 0.3764, 0.7453, 0.2761, 0.7778, 0.2761, 0.765, 0.2851, 0.7453, 0.2851, 0.8496, 0.317, 0.8496, 0.2823, 0.8599, 0.3005, 0.8599, 0.3216, 0.6122, 0.4299, 0.5778, 0.4255, 0.5945, 0.4107, 0.6154, 0.4134, 0.8501, 0.4408, 0.8724, 0.4408, 0.8653, 0.4472, 0.8501, 0.4472, 0.4705, 0.3772, 0.4914, 0.3798, 0.4824, 0.3877, 0.4682, 0.3859, 0.7453, 0.3643, 0.765, 0.3643, 0.7585, 0.37, 0.7453, 0.37, 0.4934, 0.3772, 0.5117, 0.3796, 0.5036, 0.3867, 0.4914, 0.3851, 0.5555, 0.2823, 0.5778, 0.2823, 0.5778, 0.3616, 0.5555, 0.3616, 0.884, 0.2823, 0.9037, 0.2823, 0.9037, 0.3616, 0.884, 0.3616, 0.7453, 0.2851, 0.765, 0.2851, 0.765, 0.3643, 0.7453, 0.3643, 0.5555, 0.368, 0.5778, 0.368, 0.5778, 0.4472, 0.5555, 0.4472, 0.4256, 0.7009, 0.3954, 0.7009, 0.4064, 0.6967, 0.4254, 0.6967, 0.2001, 0.8979, 0.2001, 0.8587, 0.2067, 0.8587, 0.2067, 0.8979, 0.3532, 0.8531, 0.3532, 0.8139, 0.3598, 0.8139, 0.3598, 0.8531, 0.5007, 0.02429, 0.481, 0.02429, 0.4876, 0.01864, 0.5007, 0.01864, 0.5117, 0.3981, 0.5117, 0.4166, 0.5036, 0.4114, 0.5036, 0.3991, 0.4914, 0.4008, 0.4914, 0.4219, 0.4824, 0.4163, 0.4824, 0.402, 0.5555, 0.3616, 0.5778, 0.3616, 0.5706, 0.368, 0.5555, 0.368, 0.3611, 0.638, 0.3487, 0.6416, 0.321, 0.6052, 0.3602, 0.5878, 0.3432, 0.6542, 0.3487, 0.6669, 0.321, 0.6835, 0.3036, 0.6443, 0.3592, 0.7309, 0.3478, 0.7348, 0.321, 0.7182, 0.3602, 0.7009, 0.3427, 0.7475, 0.3036, 0.7574, 0.321, 0.7182, 0.3478, 0.7348, 0.1936, 0.9193, 0.1936, 0.9584, 0.187, 0.9584, 0.187, 0.9193, 0.3598, 0.8922, 0.3598, 0.9314, 0.3532, 0.9314, 0.3532, 0.8922, 0.8336, 0.7702, 0.8457, 0.7705, 0.8455, 0.7916, 0.8333, 0.7923, 0.06554, 0.8756, 0.06554, 0.8453, 0.07694, 0.8495, 0.07694, 0.8684, 0.2431, 0.7427, 0.2001, 0.7427, 0.1924, 0.7349, 0.2431, 0.7124, 0.04022, 0.6393, 0.05759, 0.6784, 0.04605, 0.69, 0.02356, 0.6393, 0.2001, 0.7856, 0.2001, 0.8286, 0.1924, 0.8362, 0.1699, 0.7856, 0.2431, 0.5962, 0.2001, 0.5962, 0.1924, 0.5886, 0.2431, 0.5661, 0.02827, 0.7554, 0.02827, 0.7984, 0.02603, 0.7984, 0.02603, 0.7554, 0.02581, 0.7554, 0.02581, 0.7984, 0.02356, 0.7984, 0.02356, 0.7554, 0.1699, 0.7124, 0.1699, 0.7554, 0.1677, 0.7554, 0.1677, 0.7124, 0.1677, 0.7554, 0.1677, 0.7984, 0.1654, 0.7984, 0.1654, 0.7554, 0.1493, 0.9138, 0.1493, 0.9645, 0.134, 0.9645, 0.134, 0.9138, 0.4107, 0.5896, 0.4107, 0.6403, 0.3954, 0.6403, 0.3954, 0.5896, 0.44, 0.7516, 0.44, 0.8022, 0.4247, 0.8022, 0.4247, 0.7516, 0.3532, 0.8646, 0.3532, 0.9153, 0.3379, 0.9153, 0.3379, 0.8646, 0.09674, 0.5827, 0.05759, 0.6001, 0.04605, 0.5886, 0.09674, 0.5661, 0.2001, 0.6392, 0.2001, 0.6821, 0.1924, 0.6899, 0.1699, 0.6392, 0.1134, 0.6393, 0.1308, 0.6784, 0.1192, 0.69, 0.09674, 0.6393, 0.1699, 0.5827, 0.1308, 0.6001, 0.1192, 0.5886, 0.1699, 0.5661, 0.629, 0.2955, 0.629, 0.3086, 0.6218, 0.3086, 0.6218, 0.2955, 0.5007, 0.01864, 0.4876, 0.01864, 0.4876, 0.01142, 0.5007, 0.01142, 0.7108, 0.3411, 0.7108, 0.3542, 0.7036, 0.3542, 0.7036, 0.3411, 0.7453, 0.37, 0.7585, 0.37, 0.7585, 0.3772, 0.7453, 0.3772, 0.09592, 0.8874, 0.07694, 0.8874, 0.08592, 0.8754, 0.09632, 0.8783, 0.4254, 0.6967, 0.4064, 0.6967, 0.4146, 0.691, 0.4246, 0.6942, 0.07694, 0.8684, 0.07694, 0.8495, 0.08592, 0.8552, 0.0812, 0.8648, 0.4064, 0.6777, 0.4064, 0.6587, 0.4146, 0.6707, 0.4119, 0.6809, 0.3954, 0.6706, 0.3954, 0.6403, 0.4064, 0.6587, 0.4064, 0.6777, 0.6347, 0.8502, 0.6236, 0.8523, 0.6206, 0.8309, 0.6318, 0.8326, 0.9101, 0.8426, 0.8988, 0.843, 0.8986, 0.8286, 0.9098, 0.8293, 0.09576, 0.9058, 0.06554, 0.9058, 0.07694, 0.8874, 0.09592, 0.8874, 0.3432, 0.6542, 0.3036, 0.6443, 0.321, 0.6052, 0.3487, 0.6416, 0.3592, 0.7637, 0.3602, 0.8139, 0.321, 0.7965, 0.3478, 0.7601, 0.3611, 0.6709, 0.3602, 0.7009, 0.321, 0.6835, 0.3487, 0.6669, 0.8727, 0.8149, 0.8605, 0.8158, 0.8616, 0.6934, 0.8737, 0.6924, 0.8334, 0.806, 0.8456, 0.8053, 0.8466, 0.9277, 0.8344, 0.9283, 0.9099, 0.8156, 0.8986, 0.8149, 0.8997, 0.6924, 0.9109, 0.6932, 0.5955, 0.7961, 0.6072, 0.7944, 0.6206, 0.919, 0.6089, 0.9207, 0.674, 0.7712, 0.6869, 0.7733, 0.6841, 0.7874, 0.6711, 0.7887, 0.8728, 0.8513, 0.8607, 0.8511, 0.8605, 0.8296, 0.8726, 0.8286, 0.7139, 0.8498, 0.701, 0.8519, 0.698, 0.8309, 0.711, 0.8322, 0.8193, 0.7633, 0.8324, 0.7632, 0.8322, 0.7771, 0.8191, 0.776, 0.6607, 0.958, 0.6482, 0.9541, 0.6497, 0.9525, 0.6607, 0.956, 0.8237, 0.9578, 0.8102, 0.9535, 0.8117, 0.9519, 0.8236, 0.9557, 0.8042, 0.9397, 0.8102, 0.9259, 0.8117, 0.9275, 0.8067, 0.9397, 0.6426, 0.9403, 0.6482, 0.9265, 0.6497, 0.9281, 0.6448, 0.9403, 0.6326, 0.8187, 0.6214, 0.817, 0.6347, 0.6924, 0.6459, 0.6942, 0.6718, 0.8026, 0.6848, 0.8013, 0.698, 0.9259, 0.685, 0.9272, 0.7118, 0.8184, 0.6988, 0.8171, 0.7117, 0.6924, 0.7248, 0.6937, 0.8191, 0.7897, 0.8323, 0.7908, 0.8333, 0.9131, 0.8202, 0.912, 0.1676, 0.8356, 0.1676, 0.7984, 0.1699, 0.8013, 0.1699, 0.8356, 0.06551, 0.8825, 0.06551, 0.9198, 0.06255, 0.9175, 0.06255, 0.8833, 0.134, 0.8825, 0.134, 0.9198, 0.131, 0.916, 0.131, 0.8818, 0.02827, 0.8453, 0.06551, 0.8453, 0.06255, 0.8491, 0.02827, 0.8491, 0.3379, 0.9468, 0.3036, 0.9468, 0.3036, 0.8139, 0.3379, 0.8139, 0.1699, 0.8587, 0.2001, 0.8587, 0.1786, 0.8628, 0.1699, 0.8606, 0.3944, 0.9666, 0.3602, 0.9666, 0.3602, 0.8337, 0.3944, 0.8337, 0.7638, 0.9239, 0.7536, 0.9238, 0.7534, 0.6924, 0.7636, 0.6925, 0.2431, 0.9272, 0.2088, 0.9272, 0.2127, 0.9234, 0.2429, 0.9234, 0.134, 0.8795, 0.134, 0.8453, 0.1382, 0.8491, 0.1382, 0.8793, 0.2088, 0.8929, 0.2088, 0.8587, 0.2127, 0.8629, 0.2127, 0.8931, 0.1683, 0.9138, 0.134, 0.9138, 0.1382, 0.9096, 0.1684, 0.9096, 0.06251, 0.8453, 0.02827, 0.8453, 0.02827, 0.7124, 0.06251, 0.7124, 0.09576, 0.9664, 0.06554, 0.9664, 0.08729, 0.9256, 0.09575, 0.9279, 0.9633, 0.7003, 0.9726, 0.7001, 0.9726, 0.9329, 0.9633, 0.933, 0.131, 0.8453, 0.09674, 0.8453, 0.09674, 0.7124, 0.131, 0.7124, 0.2733, 0.9616, 0.2431, 0.9616, 0.2431, 0.837, 0.2733, 0.837, 0.2734, 0.837, 0.2431, 0.837, 0.2431, 0.7124, 0.2734, 0.7124, 0.3036, 0.9616, 0.2734, 0.9616, 0.2734, 0.837, 0.3036, 0.837, 0.2734, 0.7124, 0.2431, 0.7124, 0.2431, 0.5878, 0.2734, 0.5878, 0.7952, 0.9331, 0.7884, 0.9333, 0.7883, 0.9256, 0.7951, 0.9254, 0.9909, 0.933, 0.9818, 0.9328, 0.9818, 0.9252, 0.9908, 0.9253, 0.7806, 0.6925, 0.7883, 0.6927, 0.7883, 0.7004, 0.7805, 0.7002, 0.9633, 0.6926, 0.9726, 0.6924, 0.9726, 0.7001, 0.9633, 0.7003, 0.9326, 0.9238, 0.9221, 0.9237, 0.9219, 0.6924, 0.9326, 0.6926, 0.2001, 0.889, 0.2001, 0.9193, 0.1782, 0.8782, 0.1808, 0.8708, 0.06554, 0.9361, 0.06554, 0.9058, 0.08703, 0.9099, 0.08483, 0.9179, 0.7805, 0.7002, 0.7883, 0.7004, 0.7883, 0.9333, 0.7806, 0.9331, 0.2127, 0.8931, 0.2127, 0.8629, 0.2333, 0.9025, 0.2305, 0.9112, 0.1382, 0.8793, 0.1382, 0.8491, 0.1585, 0.8522, 0.156, 0.8612, 0.2429, 0.9234, 0.2127, 0.9234, 0.233, 0.9203, 0.2429, 0.9227, 0.1684, 0.9096, 0.1382, 0.9096, 0.159, 0.8696, 0.1684, 0.8726, 0.5935, 0.9472, 0.5831, 0.9439, 0.5845, 0.9427, 0.5935, 0.9456, 0.6426, 0.9471, 0.632, 0.9445, 0.6331, 0.9433, 0.6426, 0.9457, 0.5801, 0.9346, 0.5829, 0.9249, 0.584, 0.926, 0.5816, 0.9347, 0.6292, 0.9348, 0.6318, 0.9249, 0.6334, 0.9263, 0.6307, 0.9346, 0.9908, 0.9253, 0.9818, 0.9252, 0.9818, 0.6924, 0.9909, 0.6926, 0.7951, 0.9254, 0.7883, 0.9256, 0.7884, 0.6927, 0.7952, 0.6925, 0.9219, 0.9236, 0.9109, 0.9237, 0.9111, 0.6926, 0.9219, 0.6924, 0.7435, 0.6925, 0.7534, 0.6924, 0.7534, 0.9238, 0.7432, 0.9239, 0.7349, 0.6927, 0.7435, 0.6925, 0.7432, 0.9239, 0.7348, 0.9241, 0.8041, 0.9254, 0.7951, 0.9254, 0.7952, 0.6925, 0.8042, 0.6924, 0.632, 0.9445, 0.6292, 0.9348, 0.6307, 0.9346, 0.6331, 0.9433, 0.5831, 0.9439, 0.5801, 0.9346, 0.5816, 0.9347, 0.5845, 0.9427, 0.1382, 0.9096, 0.1382, 0.8793, 0.156, 0.8612, 0.159, 0.8696, 0.2127, 0.9234, 0.2127, 0.8931, 0.2305, 0.9112, 0.233, 0.9203, 0.7717, 0.7001, 0.7805, 0.7002, 0.7806, 0.9331, 0.7718, 0.933, 0.06554, 0.9664, 0.06554, 0.9361, 0.08483, 0.9179, 0.08729, 0.9256, 0.2001, 0.8587, 0.2001, 0.889, 0.1808, 0.8708, 0.1786, 0.8628, 0.7718, 0.6924, 0.7806, 0.6925, 0.7805, 0.7002, 0.7717, 0.7001, 0.8042, 0.933, 0.7952, 0.9331, 0.7951, 0.9254, 0.8041, 0.9254, 0.3036, 0.7124, 0.2734, 0.7124, 0.2734, 0.5878, 0.3036, 0.5878, 0.3036, 0.837, 0.2734, 0.837, 0.2734, 0.7124, 0.3036, 0.7124, 0.1652, 0.8453, 0.131, 0.8453, 0.131, 0.7124, 0.1652, 0.7124, 0.09674, 0.8453, 0.06251, 0.8453, 0.06251, 0.7124, 0.09674, 0.7124, 0.2088, 0.9272, 0.2088, 0.8929, 0.2127, 0.8931, 0.2127, 0.9234, 0.134, 0.9138, 0.134, 0.8795, 0.1382, 0.8793, 0.1382, 0.9096, 0.7717, 0.9241, 0.7638, 0.9239, 0.7636, 0.6925, 0.7717, 0.6927, 0.134, 0.8453, 0.134, 0.8825, 0.131, 0.8818, 0.131, 0.8476, 0.06551, 0.8453, 0.06551, 0.8825, 0.06255, 0.8833, 0.06255, 0.8491, 0.7218, 0.8198, 0.7118, 0.8184, 0.7248, 0.6937, 0.7348, 0.6952, 0.6615, 0.804, 0.6718, 0.8026, 0.685, 0.9272, 0.6747, 0.9287, 0.6475, 0.8202, 0.6326, 0.8187, 0.6459, 0.6942, 0.6607, 0.6957, 0.6482, 0.9541, 0.6426, 0.9403, 0.6448, 0.9403, 0.6497, 0.9525, 0.8102, 0.9535, 0.8042, 0.9397, 0.8067, 0.9397, 0.8117, 0.9519, 0.5976, 0.7647, 0.6092, 0.7668, 0.6064, 0.7805, 0.5947, 0.7822, 0.7238, 0.8479, 0.7139, 0.8498, 0.711, 0.8322, 0.7211, 0.8337, 0.6637, 0.7692, 0.674, 0.7712, 0.6711, 0.7887, 0.6607, 0.7901, 0.5809, 0.7976, 0.5955, 0.7961, 0.6089, 0.9207, 0.5942, 0.9222, 0.3954, 0.7009, 0.3954, 0.6706, 0.4064, 0.6777, 0.4064, 0.6967, 0.4064, 0.6967, 0.4064, 0.6777, 0.4119, 0.6809, 0.4146, 0.691, 0.07694, 0.8874, 0.07694, 0.8684, 0.0812, 0.8648, 0.08592, 0.8754, 0.5138, 0.01864, 0.5007, 0.01864, 0.5007, 0.01142, 0.5138, 0.01142, 0.629, 0.2823, 0.629, 0.2955, 0.6218, 0.2955, 0.6218, 0.2823, 0.1308, 0.6001, 0.1134, 0.6393, 0.09674, 0.6393, 0.1192, 0.5886, 0.2001, 0.5962, 0.2001, 0.6392, 0.1699, 0.6392, 0.1924, 0.5886, 0.3532, 0.8139, 0.3532, 0.8646, 0.3379, 0.8646, 0.3379, 0.8139, 0.44, 0.7009, 0.44, 0.7516, 0.4247, 0.7516, 0.4247, 0.7009, 0.02581, 0.7124, 0.02581, 0.7554, 0.02356, 0.7554, 0.02356, 0.7124, 0.02827, 0.7124, 0.02827, 0.7554, 0.02603, 0.7554, 0.02603, 0.7124, 0.2001, 0.7427, 0.2001, 0.7856, 0.1699, 0.7856, 0.1924, 0.7349, 0.05759, 0.6001, 0.04022, 0.6393, 0.02356, 0.6393, 0.04605, 0.5886, 0.06554, 0.9058, 0.06554, 0.8756, 0.07694, 0.8684, 0.07694, 0.8874, 0.5332, 0.3616, 0.5555, 0.3616, 0.5555, 0.368, 0.5403, 0.368, 0.4914, 0.3798, 0.4914, 0.4008, 0.4824, 0.402, 0.4824, 0.3877, 0.5117, 0.3796, 0.5117, 0.3981, 0.5036, 0.3991, 0.5036, 0.3867, 0.5204, 0.02429, 0.5007, 0.02429, 0.5007, 0.01864, 0.5138, 0.01864, 0.3532, 0.8922, 0.3532, 0.8531, 0.3598, 0.8531, 0.3598, 0.8922, 0.2001, 0.937, 0.2001, 0.8979, 0.2067, 0.8979, 0.2067, 0.937, 0.583, 0.7623, 0.5976, 0.7647, 0.5947, 0.7822, 0.5801, 0.7837, 0.5332, 0.2823, 0.5555, 0.2823, 0.5555, 0.3616, 0.5332, 0.3616, 0.8496, 0.3517, 0.8496, 0.317, 0.8599, 0.3216, 0.8599, 0.3426, 0.5204, 0.1035, 0.5007, 0.1035, 0.5007, 0.02429, 0.5204, 0.02429, 0.8103, 0.2823, 0.8299, 0.2823, 0.8299, 0.3616, 0.8103, 0.3616, 0.6358, 0.2823, 0.6581, 0.2823, 0.6581, 0.3616, 0.6358, 0.3616, 0.7453, 0.2761, 0.7129, 0.2761, 0.7129, 0.01142, 0.7453, 0.01142, 0.4682, 0.1125, 0.5007, 0.1125, 0.5007, 0.3772, 0.4682, 0.3772, 0.6804, 0.2761, 0.7108, 0.2799, 0.7108, 0.3105, 0.6899, 0.2983, 0.5332, 0.1125, 0.5007, 0.1125, 0.5007, 0.1035, 0.5204, 0.1035, 0.7037, 0.3655, 0.7037, 0.3961, 0.6885, 0.3974, 0.6885, 0.3789, 0.5778, 0.4255, 0.5778, 0.3908, 0.5945, 0.3897, 0.5945, 0.4107, 0.6358, 0.3616, 0.6702, 0.3661, 0.6702, 0.4007, 0.6455, 0.3877, 0.6068, 0.01142, 0.6068, 0.2823, 0.57, 0.2823, 0.57, 0.01142, 0.6804, 0.01142, 0.6804, 0.2823, 0.6436, 0.2823, 0.6436, 0.01142, 0.6218, 0.3561, 0.5874, 0.3516, 0.5778, 0.3254, 0.6218, 0.3215, 0.8501, 0.4266, 0.8198, 0.4227, 0.8103, 0.4005, 0.8501, 0.396, 0.9431, 0.6924, 0.9537, 0.6926, 0.9537, 0.9238, 0.9433, 0.9236, 0.9818, 0.9252, 0.9726, 0.9253, 0.9726, 0.6926, 0.9818, 0.6924, 0.5829, 0.9249, 0.5935, 0.9222, 0.5935, 0.9237, 0.584, 0.926, 0.6318, 0.9249, 0.6426, 0.9222, 0.6426, 0.9237, 0.6334, 0.9263, 0.2127, 0.8629, 0.2429, 0.8629, 0.2429, 0.8999, 0.2333, 0.9025, 0.1382, 0.8491, 0.1684, 0.8491, 0.1684, 0.8497, 0.1585, 0.8522, 0.9329, 0.6926, 0.9431, 0.6924, 0.9431, 0.9237, 0.9326, 0.9239, 0.9537, 0.6924, 0.9633, 0.6925, 0.9633, 0.7002, 0.9537, 0.7001, 0.9818, 0.9328, 0.9726, 0.933, 0.9726, 0.9253, 0.9818, 0.9252, 0.4247, 0.9583, 0.3944, 0.9583, 0.3944, 0.8337, 0.4247, 0.8337, 0.4247, 0.8254, 0.3944, 0.8254, 0.3944, 0.7009, 0.4247, 0.7009, 0.9537, 0.7001, 0.9633, 0.7002, 0.9633, 0.933, 0.9537, 0.9329, 0.2001, 0.9193, 0.1699, 0.9193, 0.1699, 0.8808, 0.1782, 0.8782, 0.2088, 0.8587, 0.2431, 0.8587, 0.2429, 0.8629, 0.2127, 0.8629, 0.134, 0.8453, 0.1683, 0.8453, 0.1684, 0.8491, 0.1382, 0.8491, 0.3954, 0.7009, 0.3611, 0.7009, 0.3611, 0.568, 0.3954, 0.568, 0.06554, 0.9058, 0.09576, 0.9058, 0.09575, 0.9078, 0.08703, 0.9099, 0.3944, 0.8337, 0.3602, 0.8337, 0.3602, 0.7009, 0.3944, 0.7009, 0.134, 0.9198, 0.09674, 0.9198, 0.09674, 0.916, 0.131, 0.916, 0.1676, 0.7984, 0.1676, 0.8356, 0.1653, 0.8356, 0.1653, 0.8013, 0.8467, 0.7908, 0.8594, 0.7899, 0.8605, 0.9123, 0.8477, 0.9131, 0.6482, 0.9265, 0.6607, 0.9222, 0.6607, 0.9243, 0.6497, 0.9281, 0.8102, 0.9259, 0.8237, 0.922, 0.8236, 0.924, 0.8117, 0.9275, 0.6494, 0.8478, 0.6347, 0.8502, 0.6318, 0.8326, 0.6467, 0.8341, 0.8854, 0.8149, 0.8738, 0.8158, 0.8747, 0.6934, 0.8864, 0.6924, 0.8865, 0.8052, 0.8972, 0.806, 0.8986, 0.9283, 0.8879, 0.9275, 0.818, 0.8156, 0.8042, 0.8149, 0.8053, 0.6924, 0.8191, 0.6932, 0.3954, 0.6403, 0.4256, 0.6403, 0.4254, 0.6587, 0.4064, 0.6587, 0.8856, 0.843, 0.8739, 0.8428, 0.8737, 0.8295, 0.8853, 0.8286, 0.8468, 0.7632, 0.8596, 0.7635, 0.8594, 0.7762, 0.8466, 0.7771, 0.07694, 0.8495, 0.09592, 0.8495, 0.09674, 0.852, 0.08592, 0.8552, 0.4064, 0.6587, 0.4254, 0.6587, 0.425, 0.6678, 0.4146, 0.6707, 0.7909, 0.01864, 0.7778, 0.01864, 0.7778, 0.01142, 0.7909, 0.01142, 0.7036, 0.3411, 0.7036, 0.3542, 0.6963, 0.3542, 0.6963, 0.3411, 0.05759, 0.6784, 0.09674, 0.6958, 0.09674, 0.7124, 0.04605, 0.69, 0.1308, 0.6784, 0.1699, 0.6958, 0.1699, 0.7124, 0.1192, 0.69, 0.1646, 0.9138, 0.1646, 0.9645, 0.1493, 0.9645, 0.1493, 0.9138, 0.3532, 0.9153, 0.3532, 0.966, 0.3379, 0.966, 0.3379, 0.9153, 0.1677, 0.7124, 0.1677, 0.7554, 0.1654, 0.7554, 0.1654, 0.7124, 0.1699, 0.7554, 0.1699, 0.7984, 0.1677, 0.7984, 0.1677, 0.7554, 0.2001, 0.8286, 0.2431, 0.8286, 0.2431, 0.8587, 0.1924, 0.8362, 0.2001, 0.6821, 0.2431, 0.6821, 0.2431, 0.7124, 0.1924, 0.6899, 0.8865, 0.7704, 0.8973, 0.7702, 0.8971, 0.7923, 0.8864, 0.7915, 0.187, 0.9193, 0.187, 0.9584, 0.1804, 0.9584, 0.1804, 0.9193, 0.2001, 0.9193, 0.2001, 0.9584, 0.1936, 0.9584, 0.1936, 0.9193, 0.06554, 0.8453, 0.09576, 0.8453, 0.09592, 0.8495, 0.07694, 0.8495, 0.5332, 0.368, 0.5555, 0.368, 0.5555, 0.4472, 0.5332, 0.4472, 0.7975, 0.1035, 0.7778, 0.1035, 0.7778, 0.02429, 0.7975, 0.02429, 0.6154, 0.3561, 0.635, 0.3561, 0.635, 0.4353, 0.6154, 0.4353, 0.6299, 0.3296, 0.6299, 0.3481, 0.6218, 0.3471, 0.6218, 0.3348, 0.7975, 0.02429, 0.7778, 0.02429, 0.7778, 0.01864, 0.7909, 0.01864, 0.6218, 0.3296, 0.6218, 0.3086, 0.6307, 0.3098, 0.6307, 0.3241, 0.8724, 0.4408, 0.8947, 0.4408, 0.8947, 0.4472, 0.8795, 0.4472, 0.8496, 0.2823, 0.884, 0.2867, 0.8808, 0.3032, 0.8599, 0.3005, 0.8103, 0.1125, 0.7778, 0.1125, 0.7778, 0.1035, 0.7975, 0.1035, 0.5117, 0.4077, 0.5117, 0.3772, 0.5269, 0.3785, 0.5269, 0.397, 0.8724, 0.3616, 0.8947, 0.3616, 0.8947, 0.4408, 0.8724, 0.4408, 0.7453, 0.5407, 0.7129, 0.5407, 0.7129, 0.2761, 0.7453, 0.2761, 0.8501, 0.396, 0.8103, 0.4005, 0.8198, 0.3616, 0.8501, 0.3654, 0.5778, 0.3561, 0.6122, 0.3605, 0.6154, 0.3713, 0.5945, 0.3687, 0.7778, 0.2761, 0.7453, 0.2761, 0.7453, 0.01142, 0.7778, 0.01142, 0.6218, 0.3215, 0.5778, 0.3254, 0.5874, 0.2823, 0.6218, 0.2868, 0.9575, 0.01142, 0.9575, 0.2823, 0.9207, 0.2823, 0.9207, 0.01142, 0.8471, 0.01142, 0.8471, 0.2823, 0.8103, 0.2823, 0.8103, 0.01142, 0.3427, 0.7475, 0.3478, 0.7601, 0.321, 0.7965, 0.3036, 0.7574, 0.8182, 0.8509, 0.8044, 0.8513, 0.8042, 0.8286, 0.8179, 0.8293, 0.8191, 0.9216, 0.8053, 0.922, 0.8044, 0.8513, 0.8182, 0.8509, 0.8477, 0.6924, 0.8605, 0.6928, 0.8596, 0.7635, 0.8468, 0.7632, 0.6607, 0.9177, 0.646, 0.9201, 0.6347, 0.8502, 0.6494, 0.8478, 0.5945, 0.6924, 0.609, 0.6948, 0.5976, 0.7647, 0.583, 0.7623, 0.609, 0.6948, 0.6206, 0.697, 0.6092, 0.7668, 0.5976, 0.7647, 0.8202, 0.6926, 0.8333, 0.6924, 0.8324, 0.7632, 0.8193, 0.7633, 0.8737, 0.922, 0.8616, 0.9218, 0.8607, 0.8511, 0.8728, 0.8513, 0.646, 0.9201, 0.6349, 0.9222, 0.6236, 0.8523, 0.6347, 0.8502, 0.8179, 0.8293, 0.8042, 0.8286, 0.8042, 0.8149, 0.818, 0.8156, 0.8466, 0.7771, 0.8594, 0.7762, 0.8594, 0.7899, 0.8467, 0.7908, 0.5801, 0.7837, 0.5947, 0.7822, 0.5955, 0.7961, 0.5809, 0.7976, 0.6467, 0.8341, 0.6318, 0.8326, 0.6326, 0.8187, 0.6475, 0.8202, 0.8191, 0.776, 0.8322, 0.7771, 0.8323, 0.7908, 0.8191, 0.7897, 0.6318, 0.8326, 0.6206, 0.8309, 0.6214, 0.817, 0.6326, 0.8187, 0.5947, 0.7822, 0.6064, 0.7805, 0.6072, 0.7944, 0.5955, 0.7961, 0.8726, 0.8286, 0.8605, 0.8296, 0.8605, 0.8158, 0.8727, 0.8149, 0.8864, 0.7915, 0.8971, 0.7923, 0.8972, 0.806, 0.8865, 0.8052, 0.8853, 0.8286, 0.8737, 0.8295, 0.8738, 0.8158, 0.8854, 0.8149, 0.6607, 0.7901, 0.6711, 0.7887, 0.6718, 0.8026, 0.6615, 0.804, 0.7211, 0.8337, 0.711, 0.8322, 0.7118, 0.8184, 0.7218, 0.8198, 0.711, 0.8322, 0.698, 0.8309, 0.6988, 0.8171, 0.7118, 0.8184, 0.6711, 0.7887, 0.6841, 0.7874, 0.6848, 0.8013, 0.6718, 0.8026, 0.9098, 0.8293, 0.8986, 0.8286, 0.8986, 0.8149, 0.9099, 0.8156, 0.8333, 0.7923, 0.8455, 0.7916, 0.8456, 0.8053, 0.8334, 0.806, 0.8875, 0.6926, 0.8986, 0.6924, 0.8973, 0.7702, 0.8865, 0.7704, 0.8864, 0.9209, 0.8749, 0.9208, 0.8739, 0.8428, 0.8856, 0.843, 0.677, 0.6924, 0.6867, 0.6943, 0.674, 0.7712, 0.6637, 0.7692, 0.7348, 0.925, 0.7254, 0.9268, 0.7139, 0.8498, 0.7238, 0.8479, 0.7254, 0.9268, 0.7141, 0.9287, 0.701, 0.8519, 0.7139, 0.8498, 0.6867, 0.6943, 0.698, 0.6961, 0.6869, 0.7733, 0.674, 0.7712, 0.9109, 0.9206, 0.8999, 0.9209, 0.8988, 0.843, 0.9101, 0.8426, 0.8351, 0.6924, 0.8466, 0.6927, 0.8457, 0.7705, 0.8336, 0.7702])
me_cube_002.materials.append(mat_glass)
me_cube_002.materials.append(mat_plastic)
me_cube_002.materials.append(mat_aluminium)
me_cube_002.update()
me_cube_001 = bpy.data.meshes.new('Cube.001')
me_cube_001.from_pydata([(-0.01837, -0.02001, -0.1354), (-0.01837, 0.01672, -0.1354), (0.01837, -0.02001, -0.1354), (0.01837, 0.01672, -0.1354), (-0.01837, -0.02001, 0.02091), (-0.01837, 0.01672, 0.02091), (0.01837, 0.01672, 0.02091), (0.01837, -0.02001, 0.02091), (-0.01113, -0.01277, 0.02649), (-0.01113, 0.009482, 0.02649), (0.01112, 0.009482, 0.02649), (0.01112, -0.01277, 0.02649), (-0.01113, -0.01277, 0.0756), (-0.01113, 0.009482, 0.0756), (0.01112, 0.009482, 0.0756), (0.01112, -0.01277, 0.0756), (-0.007567, -0.009211, 0.07958), (-0.007567, 0.005924, 0.07958), (0.007567, 0.005924, 0.07958), (0.007567, -0.009211, 0.07958), (-0.01837, -0.001643, -0.1354), (-0.01837, -0.001643, 0.02091), (0.01837, -0.001643, -0.1354), (0.01837, -0.001643, 0.02091), (-0.01113, -0.001643, 0.02649), (0.01112, -0.001643, 0.02649), (-0.01113, -0.001643, 0.0756), (0.01112, -0.001643, 0.0756), (-0.007567, -0.001643, 0.07958), (0.007567, -0.001643, 0.07958), (-3.111e-09, 0.01672, -0.1354), (-3.111e-09, 0.01672, 0.02091), (-3.111e-09, -0.02001, -0.1354), (-3.111e-09, -0.02001, 0.02091), (-3.111e-09, 0.009482, 0.02649), (-3.111e-09, -0.01277, 0.02649), (-3.111e-09, 0.009482, 0.0756), (-3.111e-09, -0.01277, 0.0756), (-3.111e-09, 0.005924, 0.07958), (-3.111e-09, -0.009211, 0.07958), (-3.111e-09, -0.001643, -0.1304)], [], [(20, 21, 5, 1), (30, 31, 6, 3), (22, 23, 7, 2), (32, 33, 4, 0), (40, 22, 2, 32), (23, 6, 10, 25), (31, 5, 9, 34), (25, 10, 14, 27), (34, 9, 13, 36), (21, 4, 8, 24), (33, 7, 11, 35), (36, 13, 17, 38), (37, 15, 19, 39), (24, 8, 12, 26), (35, 11, 15, 37), (27, 14, 18, 29), (26, 12, 16, 28), (13, 26, 28, 17), (15, 27, 29, 19), (9, 24, 26, 13), (5, 21, 24, 9), (11, 25, 27, 15), (7, 23, 25, 11), (30, 3, 22, 40), (3, 6, 23, 22), (0, 4, 21, 20), (1, 30, 40, 20), (8, 35, 37, 12), (12, 37, 39, 16), (14, 36, 38, 18), (4, 33, 35, 8), (10, 34, 36, 14), (6, 31, 34, 10), (20, 40, 32, 0), (2, 7, 33, 32), (1, 5, 31, 30), (29, 18, 38), (17, 28, 38), (28, 39, 29), (16, 39, 28), (39, 19, 29), (28, 29, 38)])
_uv = me_cube_001.uv_layers.new(name='UVMap')
_uv.uv.foreach_set('vector', [0.6436, 0.01142, 0.6436, 0.2823, 0.6068, 0.2823, 0.6068, 0.01142, 0.8839, 0.01142, 0.8839, 0.2823, 0.8471, 0.2823, 0.8471, 0.01142, 0.57, 0.01142, 0.57, 0.2823, 0.5332, 0.2823, 0.5332, 0.01142, 0.9207, 0.01142, 0.9207, 0.2823, 0.8839, 0.2823, 0.8839, 0.01142, 0.6455, 0.3877, 0.6702, 0.4007, 0.6702, 0.4353, 0.6358, 0.4308, 0.5778, 0.3908, 0.5778, 0.3561, 0.5945, 0.3687, 0.5945, 0.3897, 0.884, 0.3561, 0.8496, 0.3517, 0.8599, 0.3426, 0.8808, 0.3452, 0.6581, 0.2823, 0.6804, 0.2823, 0.6804, 0.3616, 0.6581, 0.3616, 0.8501, 0.3616, 0.8724, 0.3616, 0.8724, 0.4408, 0.8501, 0.4408, 0.8496, 0.317, 0.8496, 0.2823, 0.8599, 0.3005, 0.8599, 0.3216, 0.6122, 0.4299, 0.5778, 0.4255, 0.5945, 0.4107, 0.6154, 0.4134, 0.8501, 0.4408, 0.8724, 0.4408, 0.8653, 0.4472, 0.8501, 0.4472, 0.4705, 0.3772, 0.4914, 0.3798, 0.4824, 0.3877, 0.4682, 0.3859, 0.5555, 0.2823, 0.5778, 0.2823, 0.5778, 0.3616, 0.5555, 0.3616, 0.5555, 0.368, 0.5778, 0.368, 0.5778, 0.4472, 0.5555, 0.4472, 0.4914, 0.4008, 0.4914, 0.4219, 0.4824, 0.4163, 0.4824, 0.402, 0.5555, 0.3616, 0.5778, 0.3616, 0.5706, 0.368, 0.5555, 0.368, 0.5332, 0.3616, 0.5555, 0.3616, 0.5555, 0.368, 0.5403, 0.368, 0.4914, 0.3798, 0.4914, 0.4008, 0.4824, 0.402, 0.4824, 0.3877, 0.5332, 0.2823, 0.5555, 0.2823, 0.5555, 0.3616, 0.5332, 0.3616, 0.8496, 0.3517, 0.8496, 0.317, 0.8599, 0.3216, 0.8599, 0.3426, 0.6358, 0.2823, 0.6581, 0.2823, 0.6581, 0.3616, 0.6358, 0.3616, 0.5778, 0.4255, 0.5778, 0.3908, 0.5945, 0.3897, 0.5945, 0.4107, 0.6358, 0.3616, 0.6702, 0.3661, 0.6702, 0.4007, 0.6455, 0.3877, 0.6068, 0.01142, 0.6068, 0.2823, 0.57, 0.2823, 0.57, 0.01142, 0.6804, 0.01142, 0.6804, 0.2823, 0.6436, 0.2823, 0.6436, 0.01142, 0.6218, 0.3561, 0.5874, 0.3516, 0.5778, 0.3254, 0.6218, 0.3215, 0.5332, 0.368, 0.5555, 0.368, 0.5555, 0.4472, 0.5332, 0.4472, 0.6218, 0.3296, 0.6218, 0.3086, 0.6307, 0.3098, 0.6307, 0.3241, 0.8724, 0.4408, 0.8947, 0.4408, 0.8947, 0.4472, 0.8795, 0.4472, 0.8496, 0.2823, 0.884, 0.2867, 0.8808, 0.3032, 0.8599, 0.3005, 0.8724, 0.3616, 0.8947, 0.3616, 0.8947, 0.4408, 0.8724, 0.4408, 0.5778, 0.3561, 0.6122, 0.3605, 0.6154, 0.3713, 0.5945, 0.3687, 0.6218, 0.3215, 0.5778, 0.3254, 0.5874, 0.2823, 0.6218, 0.2868, 0.9575, 0.01142, 0.9575, 0.2823, 0.9207, 0.2823, 0.9207, 0.01142, 0.8471, 0.01142, 0.8471, 0.2823, 0.8103, 0.2823, 0.8103, 0.01142, 0.0, 0.0, 0.0, 0.0, 0.0, 0.0, 0.0, 0.0, 0.0, 0.0, 0.0, 0.0, 0.0, 0.0, 0.0, 0.0, 0.0, 0.0, 0.0, 0.0, 0.0, 0.0, 0.0, 0.0, 0.0, 0.0, 0.0, 0.0, 0.0, 0.0, 0.0, 0.0, 0.0, 0.0, 0.0, 0.0])
me_cube_001.materials.append(mat_oil)
me_cube_001.update()

# ---- objects
ob_oilbottle = bpy.data.objects.new('OilBottle', me_cube_002)
ob_oil = bpy.data.objects.new('Oil', me_cube_001)

# ---- transforms, parenting, visibility, modifiers, constraints
ob_oilbottle.location = (0.0, 0.0, 0.0)
ob_oilbottle.rotation_euler = (1.571, -0.0, 0.0)
_m = ob_oilbottle.modifiers.new('Bevel', 'BEVEL')
_m.width = 4.781
_m.width_pct = 4.781
_m.segments = 2
_m.limit_method = 'WEIGHT'
_m.offset_type = 'PERCENT'
_m = ob_oilbottle.modifiers.new('Subdivision', 'SUBSURF')
_m = ob_oilbottle.modifiers.new('Auto Smooth', 'NODES')
_m.node_group = ng_auto_smooth
_gi = [s.identifier for s in ng_auto_smooth.interface.items_tree if s.item_type == 'SOCKET' and s.in_out == 'INPUT']
_m[_gi[1]] = 1.152  # Angle
ob_oil.parent = ob_oilbottle
ob_oil.location = (0.0, 0.0, 0.0)
ob_oil.rotation_euler = (-1.571, 0.0, 0.0)
_m = ob_oil.modifiers.new('Auto Smooth', 'NODES')
_m.node_group = ng_auto_smooth
_gi = [s.identifier for s in ng_auto_smooth.interface.items_tree if s.item_type == 'SOCKET' and s.in_out == 'INPUT']
_m[_gi[1]] = 1.152  # Angle

# ---- collection membership
col_collection.objects.link(ob_oilbottle)
col_collection.objects.link(ob_oil)

# ---- scene / render settings (as saved in the file)
scene.frame_start = 1; scene.frame_end = 250; scene.frame_set(27)
scene.render.engine = 'CYCLES'
scene.cycles.sampling_pattern = 'TABULATED_SOBOL'
scene.cycles.use_light_tree = False
scene.view_settings.view_transform = 'Filmic'
bpy.context.view_layer.update()

# ---- added for rendering (the .blend has no active camera and no usable light): camera, sun
cam_auto = bpy.data.cameras.new('AutoCamera')
cam_auto.lens = 50.0
cam_auto.sensor_width = 36.0
cam_auto.clip_end = 1000.0
ob_auto_camera = bpy.data.objects.new('AutoCamera', cam_auto)
scene.collection.objects.link(ob_auto_camera)
ob_auto_camera.location = (0.256559, -0.309514, 0.200709)
ob_auto_camera.rotation_euler = (1.09748, -7.21219e-08, 0.694738)
scene.camera = ob_auto_camera
light_auto_sun = bpy.data.lights.new('AutoSun', 'SUN')
light_auto_sun.energy = 3.0
light_auto_sun.angle = 0.0523599
ob_auto_sun = bpy.data.objects.new('AutoSun', light_auto_sun)
scene.collection.objects.link(ob_auto_sun)
ob_auto_sun.rotation_euler = (0.872665, 0.174533, 0.523599)
bpy.context.view_layer.update()
